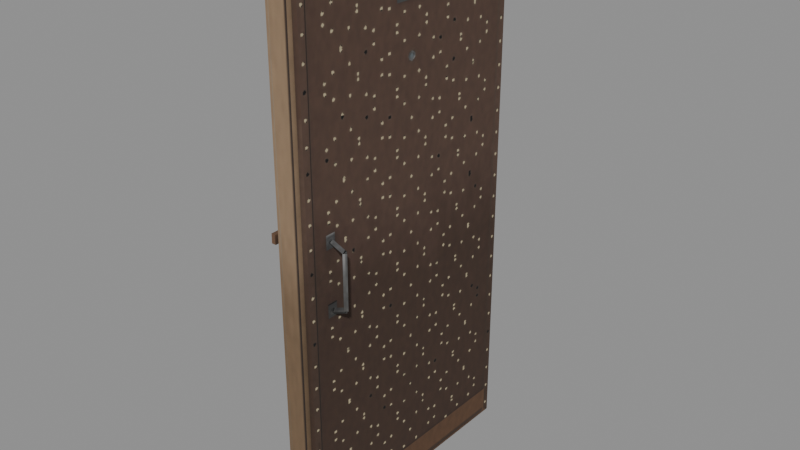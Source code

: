 # Source: front_door_lo.blend  (saved by Blender 5.2.45; exported with 4.5.12 LTS)
import bpy
from mathutils import Matrix  # noqa: F401  (used for matrix-valued properties, if any)

bpy.ops.wm.read_factory_settings(use_empty=True)
scene = bpy.context.scene
scene.name = 'Scene'

# ---- images (referenced by path relative to the original .blend; pixels are not part of the script)
import os
ASSET_DIR = os.environ.get("B2B_ASSET_DIR", "")  # directory of the original .blend (textures are referenced by path, not embedded)
HERE = os.path.dirname(os.path.abspath(__file__))  # packed textures are extracted next to this script under _unpacked/

def load_image(name, relpath, width, height, colorspace="sRGB"):
    """Load a texture the original file referenced (path relative to the .blend, or extracted next to this script)."""
    p = next((c for c in (os.path.join(HERE, relpath), os.path.join(ASSET_DIR, relpath)) if relpath and os.path.exists(c)), "")
    if p:
        img = bpy.data.images.load(p, check_existing=True)
        img.name = name
    else:  # same state as the original file: an image datablock whose file is absent (Cycles renders it pink)
        img = bpy.data.images.new(name, width, height)
        img.source = "FILE"
        img.filepath = "//" + (relpath or name)
    img.colorspace_settings.name = colorspace
    return img
img_front_door_lo = load_image('front_door_lo', '_unpacked/front_door.54b264e6.png', 1024, 1024, 'sRGB')

# ---- materials (node trees are filled in below, after node groups)
mat_front_door_lo = bpy.data.materials.new('front_door_lo')

# ---- material node trees
mat_front_door_lo.use_nodes = True; mat_front_door_lo.node_tree.nodes.clear()
_N = mat_front_door_lo.node_tree.nodes; _L = mat_front_door_lo.node_tree.links
n0 = _N.new('ShaderNodeBsdfPrincipled'); n0.name = 'Principled BSDF'; n0.location = (-200, 100)
n0.inputs[2].default_value = 0.9
n0.inputs[10].default_value = 0.005
n1 = _N.new('ShaderNodeOutputMaterial'); n1.name = 'Material Output'; n1.location = (200, 100)
n2 = _N.new('ShaderNodeTexImage'); n2.name = 'Image Texture'; n2.location = (0, 0)
n2.image = img_front_door_lo
_L.new(n0.outputs[0], n1.inputs[0])
_L.new(n2.outputs[0], n0.inputs[0])
n1.is_active_output = True

# ---- meshes
me_front_door_lo = bpy.data.meshes.new('front_door_lo')
me_front_door_lo.from_pydata([(-0.04, -0.5, -1.0), (-0.04, -0.5, 1.0), (-0.04, 0.5, -1.0), (-0.04, 0.5, 1.0), (0.04, -0.5, -1.0), (0.04, -0.5, 1.0), (0.04, 0.5, -1.0), (0.04, 0.5, 1.0), (0.04, -0.48, -0.98), (0.04, -0.48, 0.98), (0.04, 0.48, -0.98), (0.04, 0.48, 0.98), (0.058, -0.48, -0.98), (0.058, -0.48, 0.98), (0.058, 0.48, -0.98), (0.058, 0.48, 0.98), (-0.064, -0.46, -0.775), (-0.064, -0.46, -0.665), (-0.064, 0.46, -0.775), (-0.064, 0.46, -0.665), (-0.04, -0.46, -0.775), (-0.04, -0.46, -0.665), (-0.04, 0.46, -0.775), (-0.04, 0.46, -0.665), (-0.064, -0.46, 0.775), (-0.064, -0.46, 0.665), (-0.03, 0.528, -0.78), (-0.03, 0.528, -0.66), (-0.01441, 0.519, -0.78), (-0.01441, 0.519, -0.66), (-0.01441, 0.501, -0.78), (-0.01441, 0.501, -0.66), (-0.03, 0.492, -0.78), (-0.03, 0.492, -0.66), (-0.04559, 0.501, -0.78), (-0.04559, 0.501, -0.66), (-0.04559, 0.519, -0.78), (-0.04559, 0.519, -0.66), (-0.064, 0.46, 0.665), (-0.064, 0.46, 0.775), (-0.04, -0.46, 0.665), (-0.04, -0.46, 0.775), (-0.04, 0.46, 0.665), (-0.04, 0.46, 0.775), (-0.064, -0.472, 0.6379), (-0.064, -0.388, 0.6921), (-0.03, 0.528, 0.66), (-0.03, 0.528, 0.78), (-0.01441, 0.519, 0.66), (-0.01441, 0.519, 0.78), (-0.01441, 0.501, 0.66), (-0.01441, 0.501, 0.78), (-0.03, 0.492, 0.66), (-0.03, 0.492, 0.78), (-0.04559, 0.501, 0.66), (-0.04559, 0.501, 0.78), (-0.04559, 0.519, 0.66), (-0.04559, 0.519, 0.78), (-0.064, 0.388, -0.6921), (-0.064, 0.472, -0.6379), (-0.04, -0.472, 0.6379), (-0.04, -0.388, 0.6921), (-0.04, 0.388, -0.6921), (-0.04, 0.472, -0.6379), (-0.06971, -0.38, 0.1293), (-0.1197, -0.38, 0.1093), (-0.066, -0.39, 0.12), (-0.116, -0.39, 0.1), (-0.06229, -0.38, 0.1107), (-0.1123, -0.38, 0.09072), (-0.066, -0.37, 0.12), (-0.116, -0.37, 0.1), (-0.116, -0.37, 0.1), (-0.116, -0.37, -0.1), (-0.126, -0.38, 0.1), (-0.126, -0.38, -0.1), (-0.116, -0.39, 0.1), (-0.116, -0.39, -0.1), (-0.106, -0.38, 0.1), (-0.106, -0.38, -0.1), (-0.1123, -0.38, -0.09072), (-0.06229, -0.38, -0.1107), (-0.116, -0.37, -0.1), (-0.066, -0.37, -0.12), (-0.1197, -0.38, -0.1093), (-0.06971, -0.38, -0.1293), (-0.116, -0.39, -0.1), (-0.066, -0.39, -0.12), (0.06771, -0.38, 0.1293), (0.1177, -0.38, 0.1093), (0.064, -0.37, 0.12), (0.114, -0.37, 0.1), (0.06029, -0.38, 0.1107), (0.1103, -0.38, 0.09072), (0.064, -0.39, 0.12), (0.114, -0.39, 0.1), (0.114, -0.37, 0.1), (0.114, -0.37, -0.1), (0.104, -0.38, 0.1), (0.104, -0.38, -0.1), (0.114, -0.39, 0.1), (0.114, -0.39, -0.1), (0.124, -0.38, 0.1), (0.124, -0.38, -0.1), (0.1103, -0.38, -0.09072), (0.06029, -0.38, -0.1107), (0.114, -0.39, -0.1), (0.064, -0.39, -0.12), (0.1177, -0.38, -0.1093), (0.06771, -0.38, -0.1293), (0.114, -0.37, -0.1), (0.064, -0.37, -0.12), (-0.09, -0.48, 0.103), (-0.09, -0.48, 0.137), (-0.09, -0.12, 0.103), (-0.09, -0.12, 0.137), (-0.074, -0.48, 0.103), (-0.074, -0.48, 0.137), (-0.074, -0.12, 0.103), (-0.074, -0.12, 0.137)], [], [(0, 1, 3, 2), (2, 3, 7, 6), (6, 7, 5, 4), (4, 5, 1, 0), (2, 6, 4, 0), (7, 3, 1, 5), (16, 17, 19, 18), (10, 11, 15, 14), (14, 15, 13, 12), (12, 13, 9, 8), (10, 14, 12, 8), (15, 11, 9, 13), (18, 19, 23, 22), (70, 71, 65, 64), (20, 21, 17, 16), (18, 22, 20, 16), (23, 19, 17, 21), (38, 42, 40, 25), (26, 27, 29, 28), (48, 49, 51, 50), (40, 41, 24, 25), (28, 29, 31, 30), (46, 47, 49, 48), (58, 62, 60, 44), (30, 31, 33, 32), (72, 73, 75, 74), (38, 39, 43, 42), (32, 33, 35, 34), (29, 27, 37, 35, 33, 31), (25, 24, 39, 38), (34, 35, 37, 36), (63, 59, 45, 61), (43, 39, 24, 41), (36, 37, 27, 26), (26, 28, 30, 32, 34, 36), (64, 65, 67, 66), (68, 69, 71, 70), (50, 51, 53, 52), (58, 59, 63, 62), (66, 67, 69, 68), (52, 53, 55, 54), (44, 45, 59, 58), (46, 48, 50, 52, 54, 56), (54, 55, 57, 56), (60, 61, 45, 44), (74, 75, 77, 76), (56, 57, 47, 46), (51, 49, 47, 57, 55, 53), (76, 77, 79, 78), (78, 79, 73, 72), (80, 81, 83, 82), (82, 83, 85, 84), (84, 85, 87, 86), (86, 87, 81, 80), (88, 89, 91, 90), (90, 91, 93, 92), (92, 93, 95, 94), (94, 95, 89, 88), (96, 97, 99, 98), (98, 99, 101, 100), (100, 101, 103, 102), (102, 103, 97, 96), (104, 105, 107, 106), (106, 107, 109, 108), (108, 109, 111, 110), (110, 111, 105, 104), (112, 113, 115, 114), (114, 115, 119, 118), (118, 119, 117, 116), (116, 117, 113, 112), (114, 118, 116, 112), (119, 115, 113, 117)])
me_front_door_lo.polygons.foreach_set('use_smooth', [0, 0, 0, 0, 0, 0, 0, 0, 0, 0, 0, 0, 0, 0, 0, 0, 0, 0, 1, 1, 0, 1, 1, 0, 1, 0, 0, 1, 0, 0, 1, 0, 0, 1, 0, 0, 0, 1, 0, 0, 1, 0, 0, 1, 0, 0, 1, 0, 0, 0, 0, 0, 0, 0, 0, 0, 0, 0, 0, 0, 0, 0, 0, 0, 0, 0, 0, 0, 0, 0, 0, 0])
_k = set([(0, 1), (0, 2), (0, 4), (1, 3), (1, 5), (2, 3), (2, 6), (3, 7), (4, 5), (4, 6), (5, 7), (6, 7), (8, 12), (9, 13), (10, 14), (11, 15), (12, 13), (12, 14), (13, 15), (14, 15), (16, 17), (16, 18), (16, 20), (17, 19), (17, 21), (18, 19), (18, 22), (19, 23), (24, 25), (24, 39), (24, 41), (25, 38), (25, 40), (26, 27), (26, 28), (26, 36), (27, 29), (27, 37), (28, 29), (28, 30), (29, 31), (30, 31), (30, 32), (31, 33), (32, 33), (32, 34), (33, 35), (34, 35), (34, 36), (35, 37), (36, 37), (38, 39), (38, 42), (39, 43), (44, 45), (44, 58), (44, 60), (45, 59), (45, 61), (46, 47), (46, 48), (46, 56), (47, 49), (47, 57), (48, 49), (48, 50), (49, 51), (50, 51), (50, 52), (51, 53), (52, 53), (52, 54), (53, 55), (54, 55), (54, 56), (55, 57), (56, 57), (58, 59), (58, 62), (59, 63), (64, 65), (66, 67), (68, 69), (70, 71), (72, 73), (74, 75), (76, 77), (78, 79), (80, 81), (82, 83), (84, 85), (86, 87), (88, 89), (90, 91), (92, 93), (94, 95), (96, 97), (98, 99), (100, 101), (102, 103), (104, 105), (106, 107), (108, 109), (110, 111), (112, 113), (112, 114), (112, 116), (113, 115), (113, 117), (114, 115), (114, 118), (115, 119), (116, 117), (116, 118), (117, 119), (118, 119)])
me_front_door_lo.attributes.new('sharp_edge', 'BOOLEAN', 'EDGE').data.foreach_set('value', [ (min(e.vertices), max(e.vertices)) in _k for e in me_front_door_lo.edges])
_uv = me_front_door_lo.uv_layers.new(name='UVMap')
_uv.uv.foreach_set('vector', [0.3424, 0.6678, 0.3424, 0.004528, 0.674, 0.004528, 0.674, 0.6678, 0.6816, 0.6687, 0.6816, 0.005425, 0.7081, 0.005425, 0.7081, 0.6687, 0.003609, 0.6669, 0.003609, 0.003632, 0.3352, 0.003632, 0.3352, 0.6669, 0.7156, 0.6669, 0.7156, 0.003632, 0.7422, 0.003632, 0.7422, 0.6669, 0.7941, 0.7959, 0.7754, 0.7959, 0.7754, 0.5615, 0.7941, 0.5615, 0.8479, 0.8533, 0.8162, 0.8533, 0.8162, 0.4569, 0.8479, 0.4569, 0.9089, 0.9107, 0.8724, 0.9107, 0.8724, 0.6056, 0.9089, 0.6056, 0.7613, 0.6543, 0.7613, 0.004348, 0.7673, 0.004348, 0.7673, 0.6543, 0.6543, 0.9967, 0.004348, 0.9967, 0.004348, 0.6784, 0.6543, 0.6784, 0.7487, 0.6543, 0.7487, 0.004348, 0.7547, 0.004348, 0.7547, 0.6543, 0.8067, 0.7637, 0.8025, 0.7637, 0.8025, 0.5386, 0.8067, 0.5386, 0.8569, 0.3854, 0.8498, 0.3854, 0.8498, 0.004916, 0.8569, 0.004916, 0.8561, 0.8085, 0.8561, 0.772, 0.8641, 0.772, 0.8641, 0.8085, 0.7745, 0.5399, 0.7924, 0.5399, 0.7924, 0.5432, 0.7745, 0.5432, 0.8561, 0.8551, 0.8561, 0.8186, 0.8641, 0.8186, 0.8641, 0.8551, 0.8784, 0.5952, 0.8728, 0.5952, 0.8728, 0.3794, 0.8784, 0.3794, 0.8641, 0.7601, 0.8545, 0.7601, 0.8545, 0.3954, 0.8641, 0.3954, 0.7547, 0.882, 0.7491, 0.882, 0.7491, 0.6663, 0.7547, 0.6663, 0.7675, 0.8461, 0.7675, 0.8063, 0.7726, 0.8063, 0.7726, 0.8461, 0.7129, 0.8461, 0.7129, 0.8063, 0.7189, 0.8063, 0.7189, 0.8461, 0.7995, 0.8641, 0.763, 0.8641, 0.763, 0.8561, 0.7995, 0.8561, 0.7362, 0.7153, 0.7362, 0.6755, 0.7422, 0.6755, 0.7422, 0.7153, 0.7854, 0.8461, 0.7854, 0.8063, 0.7906, 0.8063, 0.7906, 0.8461, 0.8408, 0.4446, 0.8328, 0.4446, 0.8328, 0.003527, 0.8408, 0.003527, 0.7027, 0.8605, 0.6629, 0.8605, 0.6629, 0.8553, 0.7027, 0.8553, 0.683, 0.6794, 0.683, 0.7457, 0.6797, 0.7457, 0.6797, 0.6794, 0.8461, 0.8712, 0.8097, 0.8712, 0.8097, 0.8633, 0.8461, 0.8633, 0.7027, 0.8553, 0.6629, 0.8553, 0.6629, 0.8501, 0.7027, 0.8501, 0.8282, 0.882, 0.8282, 0.8892, 0.822, 0.8927, 0.8159, 0.8892, 0.8159, 0.882, 0.822, 0.8785, 0.9214, 0.3101, 0.8849, 0.3101, 0.8849, 0.005041, 0.9214, 0.005041, 0.7613, 0.7045, 0.7613, 0.6647, 0.7673, 0.6647, 0.7673, 0.7045, 0.8246, 0.4446, 0.8167, 0.4446, 0.8167, 0.003527, 0.8246, 0.003527, 0.8748, 0.3693, 0.8653, 0.3693, 0.8653, 0.004637, 0.8748, 0.004637, 0.7623, 0.8461, 0.7623, 0.8063, 0.7675, 0.8063, 0.7675, 0.8461, 0.7044, 0.8906, 0.7044, 0.8864, 0.708, 0.8843, 0.7117, 0.8864, 0.7117, 0.8906, 0.708, 0.8927, 0.6956, 0.8677, 0.6956, 0.8856, 0.6922, 0.8856, 0.6922, 0.8677, 0.7745, 0.5365, 0.7924, 0.5365, 0.7924, 0.5399, 0.7745, 0.5399, 0.7027, 0.8425, 0.6629, 0.8425, 0.6629, 0.8374, 0.7027, 0.8374, 0.7422, 0.7261, 0.7422, 0.7457, 0.7365, 0.7457, 0.7365, 0.7261, 0.6922, 0.8677, 0.6922, 0.8856, 0.6889, 0.8856, 0.6889, 0.8677, 0.7027, 0.8374, 0.6629, 0.8374, 0.6629, 0.8322, 0.7027, 0.8322, 0.7753, 0.003609, 0.8085, 0.003609, 0.8085, 0.5288, 0.7753, 0.5288, 0.837, 0.8828, 0.8407, 0.8807, 0.8443, 0.8828, 0.8443, 0.887, 0.8407, 0.8892, 0.837, 0.887, 0.7613, 0.7547, 0.7613, 0.7149, 0.7673, 0.7149, 0.7673, 0.7547, 0.7368, 0.8451, 0.7368, 0.8784, 0.7273, 0.8784, 0.7273, 0.8451, 0.6797, 0.6794, 0.6797, 0.7457, 0.6764, 0.7457, 0.6764, 0.6794, 0.7802, 0.8461, 0.7802, 0.8063, 0.7854, 0.8063, 0.7854, 0.8461, 0.6679, 0.8821, 0.674, 0.8856, 0.674, 0.8928, 0.6679, 0.8963, 0.6617, 0.8928, 0.6617, 0.8856, 0.683, 0.7547, 0.683, 0.821, 0.6797, 0.821, 0.6797, 0.7547, 0.6797, 0.7547, 0.6797, 0.821, 0.6764, 0.821, 0.6764, 0.7547, 0.7888, 0.8789, 0.8067, 0.8789, 0.8067, 0.8823, 0.7888, 0.8823, 0.7888, 0.8823, 0.8067, 0.8823, 0.8067, 0.8856, 0.7888, 0.8856, 0.7189, 0.857, 0.7189, 0.8748, 0.7155, 0.8748, 0.7155, 0.857, 0.7155, 0.857, 0.7155, 0.8748, 0.7122, 0.8748, 0.7122, 0.857, 0.6616, 0.8682, 0.6794, 0.8682, 0.6794, 0.8715, 0.6616, 0.8715, 0.6616, 0.8715, 0.6794, 0.8715, 0.6794, 0.8748, 0.6616, 0.8748, 0.7619, 0.8718, 0.7798, 0.8718, 0.7798, 0.8751, 0.7619, 0.8751, 0.7619, 0.8751, 0.7798, 0.8751, 0.7798, 0.8784, 0.7619, 0.8784, 0.7332, 0.7691, 0.7332, 0.8354, 0.7299, 0.8354, 0.7299, 0.7691, 0.7299, 0.7691, 0.7299, 0.8354, 0.7266, 0.8354, 0.7266, 0.7691, 0.8085, 0.7726, 0.8085, 0.839, 0.8052, 0.839, 0.8052, 0.7726, 0.8052, 0.7726, 0.8052, 0.839, 0.8019, 0.839, 0.8019, 0.7726, 0.8623, 0.8641, 0.8623, 0.882, 0.859, 0.882, 0.859, 0.8641, 0.859, 0.8641, 0.859, 0.882, 0.8556, 0.882, 0.8556, 0.8641, 0.6973, 0.8068, 0.6973, 0.8246, 0.694, 0.8246, 0.694, 0.8068, 0.694, 0.8068, 0.694, 0.8246, 0.6907, 0.8246, 0.6907, 0.8068, 0.7009, 0.7959, 0.6897, 0.7959, 0.6897, 0.6766, 0.7009, 0.6766, 0.762, 0.778, 0.762, 0.7667, 0.7673, 0.7667, 0.7673, 0.778, 0.7189, 0.7959, 0.7076, 0.7959, 0.7076, 0.6766, 0.7189, 0.6766, 0.8839, 0.3298, 0.8839, 0.3186, 0.8892, 0.3186, 0.8892, 0.3298, 0.7296, 0.7601, 0.7259, 0.7601, 0.7259, 0.6757, 0.7296, 0.6757, 0.6687, 0.8175, 0.6623, 0.8175, 0.6623, 0.6748, 0.6687, 0.6748])
me_front_door_lo.materials.append(mat_front_door_lo)
me_front_door_lo.update()

# ---- objects
ob_front_door_lo = bpy.data.objects.new('front_door_lo', me_front_door_lo)

# ---- transforms, parenting, visibility, modifiers, constraints
ob_front_door_lo.location = (0.0, 0.0, 0.0)

# ---- collection membership
scene.collection.objects.link(ob_front_door_lo)

# ---- scene / render settings (as saved in the file)
scene.frame_start = 1; scene.frame_end = 250; scene.frame_set(1)
scene.render.engine = 'CYCLES'
scene.render.bake_bias = 0.0
scene.render.bake_samples = 0
scene.render.compositor_device = 'GPU'
scene.cycles.samples = 4
scene.eevee.use_volume_custom_range = False
scene.eevee.fast_gi_thickness_near = 0.1
scene.eevee.fast_gi_thickness_far = 0.0
scene.eevee.ray_tracing_options.screen_trace_thickness = 0.1
bpy.context.view_layer.update()

# ---- added for rendering (the .blend has no active camera and no usable light): camera, sun + grey world if the file has none
cam_auto = bpy.data.cameras.new('AutoCamera')
cam_auto.lens = 50.0
cam_auto.sensor_width = 36.0
cam_auto.clip_end = 1000.0
ob_auto_camera = bpy.data.objects.new('AutoCamera', cam_auto)
scene.collection.objects.link(ob_auto_camera)
ob_auto_camera.location = (2.0924, -2.49808, 1.67472)
ob_auto_camera.rotation_euler = (1.09748, -7.21219e-08, 0.694738)
scene.camera = ob_auto_camera
light_auto_sun = bpy.data.lights.new('AutoSun', 'SUN')
light_auto_sun.energy = 3.0
light_auto_sun.angle = 0.0523599
ob_auto_sun = bpy.data.objects.new('AutoSun', light_auto_sun)
scene.collection.objects.link(ob_auto_sun)
ob_auto_sun.rotation_euler = (0.872665, 0.174533, 0.523599)
if scene.world is None:
    world_auto = bpy.data.worlds.new('AutoWorld')
    world_auto.color = (0.3, 0.3, 0.3)
    scene.world = world_auto
bpy.context.view_layer.update()
